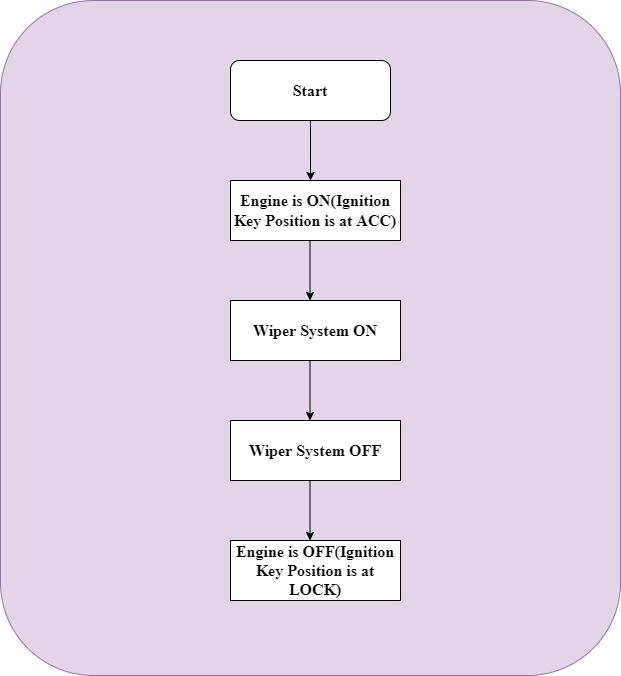

The diagram above was exported from draw.io. Its source (the exported page's mxGraphModel, read from the mxfile embedded in the PNG):
<mxGraphModel dx="1038" dy="547" grid="1" gridSize="10" guides="1" tooltips="1" connect="1" arrows="1" fold="1" page="1" pageScale="1" pageWidth="850" pageHeight="1100" math="0" shadow="0">
  <root>
    <mxCell id="0" />
    <mxCell id="1" parent="0" />
    <mxCell id="1LbMO-GmwRTCky3U9WQF-1" value="" style="rounded=1;whiteSpace=wrap;html=1;fillColor=#e1d5e7;strokeColor=#9673a6;" vertex="1" parent="1">
      <mxGeometry x="130" y="40" width="620" height="675" as="geometry" />
    </mxCell>
    <mxCell id="1LbMO-GmwRTCky3U9WQF-2" value="&lt;font face=&quot;Times New Roman&quot; size=&quot;1&quot;&gt;&lt;b style=&quot;font-size: 16px;&quot;&gt;Start&lt;/b&gt;&lt;/font&gt;" style="rounded=1;whiteSpace=wrap;html=1;" vertex="1" parent="1">
      <mxGeometry x="360" y="100" width="160" height="60" as="geometry" />
    </mxCell>
    <mxCell id="1LbMO-GmwRTCky3U9WQF-3" value="" style="endArrow=classic;html=1;rounded=0;fontFamily=Times New Roman;fontSize=16;exitX=0.5;exitY=1;exitDx=0;exitDy=0;" edge="1" parent="1" source="1LbMO-GmwRTCky3U9WQF-2">
      <mxGeometry width="50" height="50" relative="1" as="geometry">
        <mxPoint x="400" y="230" as="sourcePoint" />
        <mxPoint x="440" y="220" as="targetPoint" />
      </mxGeometry>
    </mxCell>
    <mxCell id="1LbMO-GmwRTCky3U9WQF-4" value="&lt;b&gt;Engine is ON(Ignition Key Position is at ACC)&lt;/b&gt;" style="rounded=0;whiteSpace=wrap;html=1;fontFamily=Times New Roman;fontSize=16;" vertex="1" parent="1">
      <mxGeometry x="360" y="220" width="170" height="60" as="geometry" />
    </mxCell>
    <mxCell id="1LbMO-GmwRTCky3U9WQF-5" value="" style="endArrow=classic;html=1;rounded=0;fontFamily=Times New Roman;fontSize=16;exitX=0.5;exitY=1;exitDx=0;exitDy=0;" edge="1" parent="1">
      <mxGeometry width="50" height="50" relative="1" as="geometry">
        <mxPoint x="439.5" y="280" as="sourcePoint" />
        <mxPoint x="439.5" y="340" as="targetPoint" />
      </mxGeometry>
    </mxCell>
    <mxCell id="1LbMO-GmwRTCky3U9WQF-6" value="&lt;b&gt;Wiper System ON&lt;/b&gt;" style="rounded=0;whiteSpace=wrap;html=1;fontFamily=Times New Roman;fontSize=16;" vertex="1" parent="1">
      <mxGeometry x="360" y="340" width="170" height="60" as="geometry" />
    </mxCell>
    <mxCell id="1LbMO-GmwRTCky3U9WQF-7" value="" style="endArrow=classic;html=1;rounded=0;fontFamily=Times New Roman;fontSize=16;exitX=0.5;exitY=1;exitDx=0;exitDy=0;" edge="1" parent="1">
      <mxGeometry width="50" height="50" relative="1" as="geometry">
        <mxPoint x="439.5" y="400" as="sourcePoint" />
        <mxPoint x="439.5" y="460" as="targetPoint" />
      </mxGeometry>
    </mxCell>
    <mxCell id="1LbMO-GmwRTCky3U9WQF-8" value="&lt;b&gt;Wiper System OFF&lt;/b&gt;" style="rounded=0;whiteSpace=wrap;html=1;fontFamily=Times New Roman;fontSize=16;" vertex="1" parent="1">
      <mxGeometry x="360" y="460" width="170" height="60" as="geometry" />
    </mxCell>
    <mxCell id="1LbMO-GmwRTCky3U9WQF-9" value="" style="endArrow=classic;html=1;rounded=0;fontFamily=Times New Roman;fontSize=16;exitX=0.5;exitY=1;exitDx=0;exitDy=0;" edge="1" parent="1">
      <mxGeometry width="50" height="50" relative="1" as="geometry">
        <mxPoint x="439.5" y="520" as="sourcePoint" />
        <mxPoint x="439.5" y="580" as="targetPoint" />
      </mxGeometry>
    </mxCell>
    <mxCell id="1LbMO-GmwRTCky3U9WQF-10" value="&lt;b&gt;Engine is OFF(Ignition Key Position is at LOCK)&lt;/b&gt;" style="rounded=0;whiteSpace=wrap;html=1;fontFamily=Times New Roman;fontSize=16;" vertex="1" parent="1">
      <mxGeometry x="360" y="580" width="170" height="60" as="geometry" />
    </mxCell>
  </root>
</mxGraphModel>